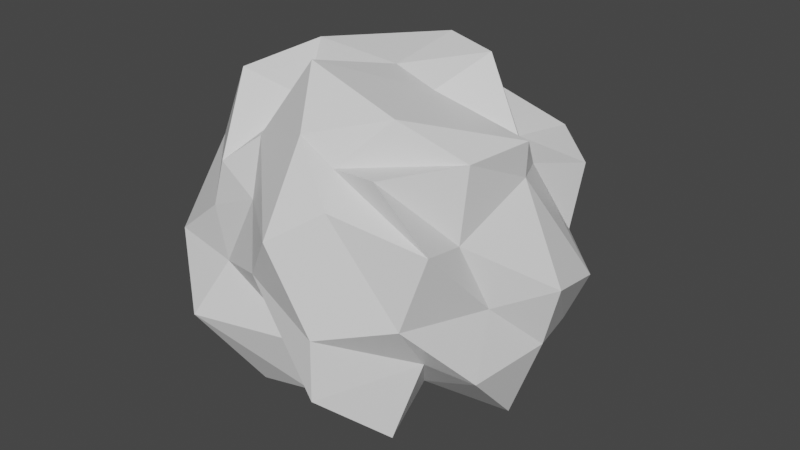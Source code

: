 # Source: asteroid3.blend  (saved by Blender 2.80.75; exported with 4.5.12 LTS)
import bpy
from mathutils import Matrix  # noqa: F401  (used for matrix-valued properties, if any)

bpy.ops.wm.read_factory_settings(use_empty=True)
scene = bpy.context.scene
scene.name = 'Scene'

# ---- collections
col_collection = bpy.data.collections.new('Collection'); scene.collection.children.link(col_collection)

# ---- materials (node trees are filled in below, after node groups)
mat_material = bpy.data.materials.new('Material')
mat_material.alpha_threshold = 0.0
mat_material.use_transparent_shadow = False
mat_material.line_color = (0.0, 0.0, 0.0, 1.0)

# ---- material node trees
mat_material.use_nodes = True; mat_material.node_tree.nodes.clear()
_N = mat_material.node_tree.nodes; _L = mat_material.node_tree.links
n0 = _N.new('ShaderNodeOutputMaterial'); n0.name = 'Material Output'; n0.location = (300, 300)
n1 = _N.new('ShaderNodeBsdfPrincipled'); n1.name = 'Principled BSDF'; n1.location = (10, 300)
n1.distribution = 'GGX'
n1.subsurface_method = 'BURLEY'
n1.inputs[2].default_value = 0.4
n1.inputs[3].default_value = 1.45
n1.inputs[27].default_value = (0.0, 0.0, 0.0, 1.0)
n1.inputs[28].default_value = 1.0
_L.new(n1.outputs[0], n0.inputs[0])
n0.is_active_output = True

# ---- world
world_world = bpy.data.worlds.new('World'); scene.world = world_world
world_world.use_nodes = True; world_world.node_tree.nodes.clear()
_N = world_world.node_tree.nodes; _L = world_world.node_tree.links
n0 = _N.new('ShaderNodeOutputWorld'); n0.name = 'World Output'; n0.location = (300, 300)
n1 = _N.new('ShaderNodeBackground'); n1.name = 'Background'; n1.location = (10, 300)
n1.inputs[0].default_value = (0.05088, 0.05088, 0.05088, 1.0)
_L.new(n1.outputs[0], n0.inputs[0])
n0.is_active_output = True
world_world.color = (0.05088, 0.05088, 0.05088)
world_world.use_sun_shadow = False
world_world.sun_shadow_jitter_overblur = 0.0

# ---- meshes
me_cube = bpy.data.meshes.new('Cube')
me_cube.from_pydata([(0.7935, 0.8797, 0.7866), (1.087, 1.282, -1.01), (0.8727, -1.216, 1.098), (1.102, -1.271, -1.173), (-1.16, 1.021, 1.171), (-0.8519, 0.8225, -1.041), (-0.8893, -1.181, 0.7641), (-1.018, -1.182, -1.034), (-1.029, 0.4456, -1.078), (-1.343, -0.02443, -1.241), (-1.165, -0.4987, -1.386), (0.6451, 1.045, -1.434), (0.03039, 1.371, -1.288), (-0.4505, 1.274, -1.235), (1.32, 1.195, 0.5643), (1.322, 0.987, -0.02773), (0.9368, 0.9929, -0.3751), (-1.375, -1.177, -0.7616), (-1.392, -1.262, -0.01663), (-0.9027, -1.29, 0.3796), (1.404, -1.201, 0.6106), (1.233, -1.342, -0.05282), (1.219, -1.006, -0.5243), (-1.073, 0.9566, 0.2927), (-1.34, 1.273, 0.005829), (-1.444, 1.157, -0.553), (0.4291, -1.185, 1.069), (0.1249, -1.227, 1.294), (-0.5632, -1.012, 1.04), (1.22, 0.2384, 1.071), (1.401, 0.1027, 1.149), (1.29, -0.5449, 1.125), (-0.4649, -1.227, -1.283), (0.098, -1.223, -1.161), (0.3125, -1.053, -1.25), (-1.181, -0.6059, 1.403), (-1.372, 0.01313, 1.239), (-1.068, 0.4545, 0.9463), (-0.3251, 1.208, 1.378), (0.02804, 1.392, 1.263), (0.3071, 1.029, 1.193), (0.989, -0.7067, -0.9484), (1.497, -0.131, -1.359), (1.144, 0.4687, -1.05), (-0.4853, 1.563, -0.7518), (0.2677, 1.726, -0.6761), (0.3337, 1.332, -0.6373), (-0.5997, 1.764, -0.162), (-0.04335, 1.971, -0.0444), (0.5761, 1.51, -0.07755), (-0.7891, 1.513, 0.9111), (0.08837, 1.346, 0.772), (0.872, 1.536, 0.7149), (1.455, 0.7806, -0.8325), (1.728, -0.01131, -0.6094), (1.563, -0.745, -0.7195), (1.787, 0.6132, -0.1758), (1.867, -0.001105, -0.036), (1.494, -0.498, -0.1254), (1.149, 0.5861, 0.7179), (1.373, 0.1287, 0.8072), (1.325, -0.7045, 0.4837), (-0.7319, 0.5239, -1.594), (-0.7461, 0.01915, -1.374), (-0.5684, -0.7462, -1.578), (-0.08332, 0.8509, -1.853), (-0.0941, 0.1298, -1.827), (-0.07691, -0.4809, -1.393), (0.8037, 0.5504, -1.724), (0.5691, 0.1845, -1.357), (0.6544, -0.711, -1.315), (-1.571, -0.5435, -0.6855), (-1.438, -0.2357, -0.8006), (-1.324, 0.5582, -0.6147), (-1.473, -0.6312, 0.1824), (-1.636, -0.2313, 0.02356), (-1.762, 0.481, 0.0603), (-1.694, -0.4366, 0.5688), (-1.739, -0.05918, 0.6673), (-1.252, 0.7907, 0.6593), (0.6934, -1.794, -0.7036), (0.1983, -1.356, -0.5763), (-0.886, -1.646, -0.5705), (0.6467, -1.737, -0.1735), (-0.1079, -1.621, 0.1159), (-0.6599, -1.392, -0.0491), (0.5952, -1.463, 0.8377), (0.2137, -1.777, 0.5805), (-0.3917, -1.305, 0.5918), (0.7494, 0.46, 1.677), (0.5349, -0.04617, 1.425), (0.7555, -0.8176, 1.454), (0.2528, 0.5551, 1.742), (0.1059, -0.02087, 1.555), (-0.1208, -0.816, 1.75), (-0.6074, 0.4878, 1.475), (-0.8859, 0.09144, 1.567), (-0.5757, -0.4391, 1.201)], [], [(97, 35, 6, 28), (88, 28, 6, 19), (79, 37, 4, 23), (70, 41, 3, 34), (61, 31, 2, 20), (52, 40, 0, 14), (11, 46, 16, 1), (46, 49, 15, 16), (49, 52, 14, 15), (5, 25, 44, 13), (13, 44, 45, 12), (12, 45, 46, 11), (25, 24, 47, 44), (44, 47, 48, 45), (45, 48, 49, 46), (24, 23, 50, 47), (47, 50, 51, 48), (48, 51, 52, 49), (23, 4, 38, 50), (50, 38, 39, 51), (51, 39, 40, 52), (41, 55, 22, 3), (55, 58, 21, 22), (58, 61, 20, 21), (1, 16, 53, 43), (43, 53, 54, 42), (42, 54, 55, 41), (16, 15, 56, 53), (53, 56, 57, 54), (54, 57, 58, 55), (15, 14, 59, 56), (56, 59, 60, 57), (57, 60, 61, 58), (14, 0, 29, 59), (59, 29, 30, 60), (60, 30, 31, 61), (10, 64, 32, 7), (64, 67, 33, 32), (67, 70, 34, 33), (5, 13, 62, 8), (8, 62, 63, 9), (9, 63, 64, 10), (13, 12, 65, 62), (62, 65, 66, 63), (63, 66, 67, 64), (12, 11, 68, 65), (65, 68, 69, 66), (66, 69, 70, 67), (11, 1, 43, 68), (68, 43, 42, 69), (69, 42, 41, 70), (8, 73, 25, 5), (73, 76, 24, 25), (76, 79, 23, 24), (7, 17, 71, 10), (10, 71, 72, 9), (9, 72, 73, 8), (17, 18, 74, 71), (71, 74, 75, 72), (72, 75, 76, 73), (18, 19, 77, 74), (74, 77, 78, 75), (75, 78, 79, 76), (19, 6, 35, 77), (77, 35, 36, 78), (78, 36, 37, 79), (32, 82, 17, 7), (82, 85, 18, 17), (85, 88, 19, 18), (3, 22, 80, 34), (34, 80, 81, 33), (33, 81, 82, 32), (22, 21, 83, 80), (80, 83, 84, 81), (81, 84, 85, 82), (21, 20, 86, 83), (83, 86, 87, 84), (84, 87, 88, 85), (20, 2, 26, 86), (86, 26, 27, 87), (87, 27, 28, 88), (31, 91, 26, 2), (91, 94, 27, 26), (94, 97, 28, 27), (0, 40, 89, 29), (29, 89, 90, 30), (30, 90, 91, 31), (40, 39, 92, 89), (89, 92, 93, 90), (90, 93, 94, 91), (39, 38, 95, 92), (92, 95, 96, 93), (93, 96, 97, 94), (38, 4, 37, 95), (95, 37, 36, 96), (96, 36, 35, 97)])
_uv = me_cube.uv_layers.new(name='UVMap')
_uv.uv.foreach_set('vector', [0.5625, 0.1875, 0.625, 0.1875, 0.625, 0.25, 0.5625, 0.25, 0.5625, 0.4375, 0.625, 0.4375, 0.625, 0.5, 0.5625, 0.5, 0.5625, 0.6875, 0.625, 0.6875, 0.625, 0.75, 0.5625, 0.75, 0.5625, 0.9375, 0.625, 0.9375, 0.625, 1.0, 0.5625, 1.0, 0.3125, 0.6875, 0.375, 0.6875, 0.375, 0.75, 0.3125, 0.75, 0.8125, 0.6875, 0.875, 0.6875, 0.875, 0.75, 0.8125, 0.75, 0.625, 0.6875, 0.6875, 0.6875, 0.6875, 0.75, 0.625, 0.75, 0.6875, 0.6875, 0.75, 0.6875, 0.75, 0.75, 0.6875, 0.75, 0.75, 0.6875, 0.8125, 0.6875, 0.8125, 0.75, 0.75, 0.75, 0.625, 0.5, 0.6875, 0.5, 0.6875, 0.5625, 0.625, 0.5625, 0.625, 0.5625, 0.6875, 0.5625, 0.6875, 0.625, 0.625, 0.625, 0.625, 0.625, 0.6875, 0.625, 0.6875, 0.6875, 0.625, 0.6875, 0.6875, 0.5, 0.75, 0.5, 0.75, 0.5625, 0.6875, 0.5625, 0.6875, 0.5625, 0.75, 0.5625, 0.75, 0.625, 0.6875, 0.625, 0.6875, 0.625, 0.75, 0.625, 0.75, 0.6875, 0.6875, 0.6875, 0.75, 0.5, 0.8125, 0.5, 0.8125, 0.5625, 0.75, 0.5625, 0.75, 0.5625, 0.8125, 0.5625, 0.8125, 0.625, 0.75, 0.625, 0.75, 0.625, 0.8125, 0.625, 0.8125, 0.6875, 0.75, 0.6875, 0.8125, 0.5, 0.875, 0.5, 0.875, 0.5625, 0.8125, 0.5625, 0.8125, 0.5625, 0.875, 0.5625, 0.875, 0.625, 0.8125, 0.625, 0.8125, 0.625, 0.875, 0.625, 0.875, 0.6875, 0.8125, 0.6875, 0.125, 0.6875, 0.1875, 0.6875, 0.1875, 0.75, 0.125, 0.75, 0.1875, 0.6875, 0.25, 0.6875, 0.25, 0.75, 0.1875, 0.75, 0.25, 0.6875, 0.3125, 0.6875, 0.3125, 0.75, 0.25, 0.75, 0.125, 0.5, 0.1875, 0.5, 0.1875, 0.5625, 0.125, 0.5625, 0.125, 0.5625, 0.1875, 0.5625, 0.1875, 0.625, 0.125, 0.625, 0.125, 0.625, 0.1875, 0.625, 0.1875, 0.6875, 0.125, 0.6875, 0.1875, 0.5, 0.25, 0.5, 0.25, 0.5625, 0.1875, 0.5625, 0.1875, 0.5625, 0.25, 0.5625, 0.25, 0.625, 0.1875, 0.625, 0.1875, 0.625, 0.25, 0.625, 0.25, 0.6875, 0.1875, 0.6875, 0.25, 0.5, 0.3125, 0.5, 0.3125, 0.5625, 0.25, 0.5625, 0.25, 0.5625, 0.3125, 0.5625, 0.3125, 0.625, 0.25, 0.625, 0.25, 0.625, 0.3125, 0.625, 0.3125, 0.6875, 0.25, 0.6875, 0.3125, 0.5, 0.375, 0.5, 0.375, 0.5625, 0.3125, 0.5625, 0.3125, 0.5625, 0.375, 0.5625, 0.375, 0.625, 0.3125, 0.625, 0.3125, 0.625, 0.375, 0.625, 0.375, 0.6875, 0.3125, 0.6875, 0.375, 0.9375, 0.4375, 0.9375, 0.4375, 1.0, 0.375, 1.0, 0.4375, 0.9375, 0.5, 0.9375, 0.5, 1.0, 0.4375, 1.0, 0.5, 0.9375, 0.5625, 0.9375, 0.5625, 1.0, 0.5, 1.0, 0.375, 0.75, 0.4375, 0.75, 0.4375, 0.8125, 0.375, 0.8125, 0.375, 0.8125, 0.4375, 0.8125, 0.4375, 0.875, 0.375, 0.875, 0.375, 0.875, 0.4375, 0.875, 0.4375, 0.9375, 0.375, 0.9375, 0.4375, 0.75, 0.5, 0.75, 0.5, 0.8125, 0.4375, 0.8125, 0.4375, 0.8125, 0.5, 0.8125, 0.5, 0.875, 0.4375, 0.875, 0.4375, 0.875, 0.5, 0.875, 0.5, 0.9375, 0.4375, 0.9375, 0.5, 0.75, 0.5625, 0.75, 0.5625, 0.8125, 0.5, 0.8125, 0.5, 0.8125, 0.5625, 0.8125, 0.5625, 0.875, 0.5, 0.875, 0.5, 0.875, 0.5625, 0.875, 0.5625, 0.9375, 0.5, 0.9375, 0.5625, 0.75, 0.625, 0.75, 0.625, 0.8125, 0.5625, 0.8125, 0.5625, 0.8125, 0.625, 0.8125, 0.625, 0.875, 0.5625, 0.875, 0.5625, 0.875, 0.625, 0.875, 0.625, 0.9375, 0.5625, 0.9375, 0.375, 0.6875, 0.4375, 0.6875, 0.4375, 0.75, 0.375, 0.75, 0.4375, 0.6875, 0.5, 0.6875, 0.5, 0.75, 0.4375, 0.75, 0.5, 0.6875, 0.5625, 0.6875, 0.5625, 0.75, 0.5, 0.75, 0.375, 0.5, 0.4375, 0.5, 0.4375, 0.5625, 0.375, 0.5625, 0.375, 0.5625, 0.4375, 0.5625, 0.4375, 0.625, 0.375, 0.625, 0.375, 0.625, 0.4375, 0.625, 0.4375, 0.6875, 0.375, 0.6875, 0.4375, 0.5, 0.5, 0.5, 0.5, 0.5625, 0.4375, 0.5625, 0.4375, 0.5625, 0.5, 0.5625, 0.5, 0.625, 0.4375, 0.625, 0.4375, 0.625, 0.5, 0.625, 0.5, 0.6875, 0.4375, 0.6875, 0.5, 0.5, 0.5625, 0.5, 0.5625, 0.5625, 0.5, 0.5625, 0.5, 0.5625, 0.5625, 0.5625, 0.5625, 0.625, 0.5, 0.625, 0.5, 0.625, 0.5625, 0.625, 0.5625, 0.6875, 0.5, 0.6875, 0.5625, 0.5, 0.625, 0.5, 0.625, 0.5625, 0.5625, 0.5625, 0.5625, 0.5625, 0.625, 0.5625, 0.625, 0.625, 0.5625, 0.625, 0.5625, 0.625, 0.625, 0.625, 0.625, 0.6875, 0.5625, 0.6875, 0.375, 0.4375, 0.4375, 0.4375, 0.4375, 0.5, 0.375, 0.5, 0.4375, 0.4375, 0.5, 0.4375, 0.5, 0.5, 0.4375, 0.5, 0.5, 0.4375, 0.5625, 0.4375, 0.5625, 0.5, 0.5, 0.5, 0.375, 0.25, 0.4375, 0.25, 0.4375, 0.3125, 0.375, 0.3125, 0.375, 0.3125, 0.4375, 0.3125, 0.4375, 0.375, 0.375, 0.375, 0.375, 0.375, 0.4375, 0.375, 0.4375, 0.4375, 0.375, 0.4375, 0.4375, 0.25, 0.5, 0.25, 0.5, 0.3125, 0.4375, 0.3125, 0.4375, 0.3125, 0.5, 0.3125, 0.5, 0.375, 0.4375, 0.375, 0.4375, 0.375, 0.5, 0.375, 0.5, 0.4375, 0.4375, 0.4375, 0.5, 0.25, 0.5625, 0.25, 0.5625, 0.3125, 0.5, 0.3125, 0.5, 0.3125, 0.5625, 0.3125, 0.5625, 0.375, 0.5, 0.375, 0.5, 0.375, 0.5625, 0.375, 0.5625, 0.4375, 0.5, 0.4375, 0.5625, 0.25, 0.625, 0.25, 0.625, 0.3125, 0.5625, 0.3125, 0.5625, 0.3125, 0.625, 0.3125, 0.625, 0.375, 0.5625, 0.375, 0.5625, 0.375, 0.625, 0.375, 0.625, 0.4375, 0.5625, 0.4375, 0.375, 0.1875, 0.4375, 0.1875, 0.4375, 0.25, 0.375, 0.25, 0.4375, 0.1875, 0.5, 0.1875, 0.5, 0.25, 0.4375, 0.25, 0.5, 0.1875, 0.5625, 0.1875, 0.5625, 0.25, 0.5, 0.25, 0.375, 0.0, 0.4375, 0.0, 0.4375, 0.0625, 0.375, 0.0625, 0.375, 0.0625, 0.4375, 0.0625, 0.4375, 0.125, 0.375, 0.125, 0.375, 0.125, 0.4375, 0.125, 0.4375, 0.1875, 0.375, 0.1875, 0.4375, 0.0, 0.5, 0.0, 0.5, 0.0625, 0.4375, 0.0625, 0.4375, 0.0625, 0.5, 0.0625, 0.5, 0.125, 0.4375, 0.125, 0.4375, 0.125, 0.5, 0.125, 0.5, 0.1875, 0.4375, 0.1875, 0.5, 0.0, 0.5625, 0.0, 0.5625, 0.0625, 0.5, 0.0625, 0.5, 0.0625, 0.5625, 0.0625, 0.5625, 0.125, 0.5, 0.125, 0.5, 0.125, 0.5625, 0.125, 0.5625, 0.1875, 0.5, 0.1875, 0.5625, 0.0, 0.625, 0.0, 0.625, 0.0625, 0.5625, 0.0625, 0.5625, 0.0625, 0.625, 0.0625, 0.625, 0.125, 0.5625, 0.125, 0.5625, 0.125, 0.625, 0.125, 0.625, 0.1875, 0.5625, 0.1875])
me_cube.materials.append(mat_material)
me_cube.use_remesh_preserve_volume = False
me_cube.use_remesh_preserve_attributes = False
me_cube.use_mirror_vertex_groups = False
me_cube.update()

# ---- objects
ob_cube = bpy.data.objects.new('Cube', me_cube)

# ---- transforms, parenting, visibility, modifiers, constraints
ob_cube.location = (0.0, 0.0, 0.0)
ob_cube.lock_rotations_4d = False
ob_cube.empty_display_type = 'ARROWS'
ob_cube.lineart.crease_threshold = 0.0

# ---- collection membership
col_collection.objects.link(ob_cube)

# ---- scene / render settings (as saved in the file)
scene.frame_start = 1; scene.frame_end = 250; scene.frame_set(1)
scene.render.engine = 'BLENDER_EEVEE_NEXT'
scene.cycles.use_denoising = False
scene.cycles.samples = 128
scene.cycles.sampling_pattern = 'TABULATED_SOBOL'
scene.cycles.use_adaptive_sampling = False
scene.cycles.use_light_tree = False
scene.view_settings.view_transform = 'Filmic'
bpy.context.view_layer.update()

# ---- added for rendering (the .blend has no active camera and no usable light): camera, sun
cam_auto = bpy.data.cameras.new('AutoCamera')
cam_auto.lens = 50.0
cam_auto.sensor_width = 36.0
cam_auto.clip_end = 1000.0
ob_auto_camera = bpy.data.objects.new('AutoCamera', cam_auto)
scene.collection.objects.link(ob_auto_camera)
ob_auto_camera.location = (5.92796, -6.96209, 4.64878)
ob_auto_camera.rotation_euler = (1.09748, -7.21219e-08, 0.694738)
scene.camera = ob_auto_camera
light_auto_sun = bpy.data.lights.new('AutoSun', 'SUN')
light_auto_sun.energy = 3.0
light_auto_sun.angle = 0.0523599
ob_auto_sun = bpy.data.objects.new('AutoSun', light_auto_sun)
scene.collection.objects.link(ob_auto_sun)
ob_auto_sun.rotation_euler = (0.872665, 0.174533, 0.523599)
bpy.context.view_layer.update()
